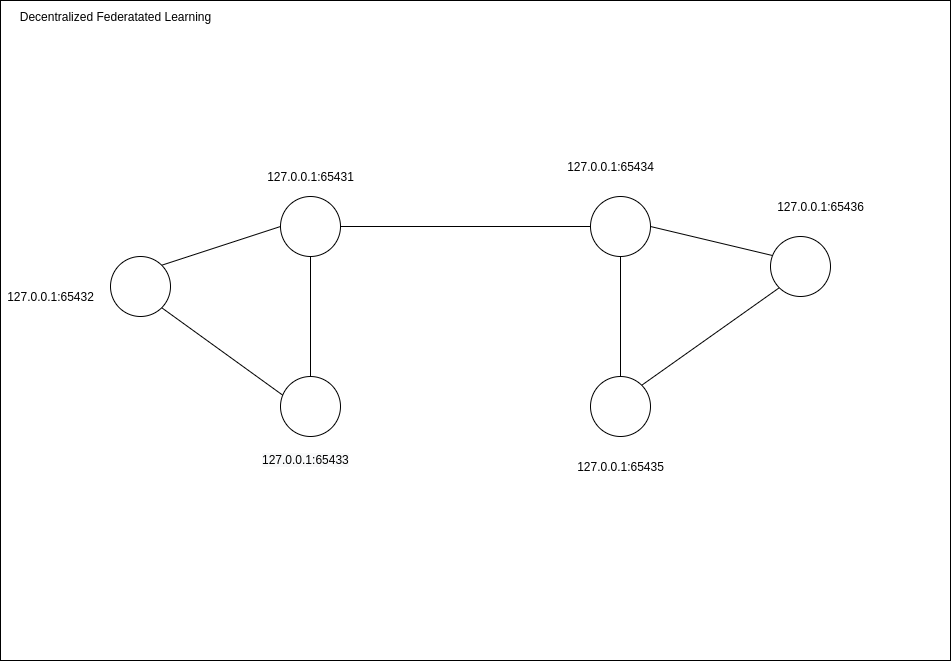

The diagram above was exported from draw.io. Its source (the exported page's mxGraphModel, read from the mxfile embedded in the PNG):
<mxGraphModel dx="1422" dy="788" grid="1" gridSize="10" guides="1" tooltips="1" connect="1" arrows="1" fold="1" page="1" pageScale="1" pageWidth="1169" pageHeight="827" math="0" shadow="0">
  <root>
    <mxCell id="0" />
    <mxCell id="1" parent="0" />
    <mxCell id="iwmhQBQpogmbjwbjRdgW-10" style="edgeStyle=none;rounded=0;orthogonalLoop=1;jettySize=auto;html=1;exitX=1;exitY=0.5;exitDx=0;exitDy=0;exitPerimeter=0;entryX=0;entryY=0.5;entryDx=0;entryDy=0;entryPerimeter=0;endArrow=none;endFill=0;" parent="1" source="iwmhQBQpogmbjwbjRdgW-1" target="iwmhQBQpogmbjwbjRdgW-4" edge="1">
      <mxGeometry relative="1" as="geometry" />
    </mxCell>
    <mxCell id="iwmhQBQpogmbjwbjRdgW-1" value="" style="verticalLabelPosition=bottom;verticalAlign=top;html=1;shape=mxgraph.flowchart.on-page_reference;" parent="1" vertex="1">
      <mxGeometry x="380" y="280" width="60" height="60" as="geometry" />
    </mxCell>
    <mxCell id="iwmhQBQpogmbjwbjRdgW-7" style="rounded=0;orthogonalLoop=1;jettySize=auto;html=1;exitX=0.855;exitY=0.145;exitDx=0;exitDy=0;exitPerimeter=0;entryX=0;entryY=0.5;entryDx=0;entryDy=0;entryPerimeter=0;endArrow=none;endFill=0;" parent="1" source="iwmhQBQpogmbjwbjRdgW-2" target="iwmhQBQpogmbjwbjRdgW-1" edge="1">
      <mxGeometry relative="1" as="geometry" />
    </mxCell>
    <mxCell id="iwmhQBQpogmbjwbjRdgW-8" style="edgeStyle=none;rounded=0;orthogonalLoop=1;jettySize=auto;html=1;exitX=0.855;exitY=0.855;exitDx=0;exitDy=0;exitPerimeter=0;entryX=0.067;entryY=0.333;entryDx=0;entryDy=0;entryPerimeter=0;endArrow=none;endFill=0;" parent="1" source="iwmhQBQpogmbjwbjRdgW-2" target="iwmhQBQpogmbjwbjRdgW-3" edge="1">
      <mxGeometry relative="1" as="geometry" />
    </mxCell>
    <mxCell id="iwmhQBQpogmbjwbjRdgW-2" value="" style="verticalLabelPosition=bottom;verticalAlign=top;html=1;shape=mxgraph.flowchart.on-page_reference;" parent="1" vertex="1">
      <mxGeometry x="210" y="340" width="60" height="60" as="geometry" />
    </mxCell>
    <mxCell id="iwmhQBQpogmbjwbjRdgW-9" style="edgeStyle=none;rounded=0;orthogonalLoop=1;jettySize=auto;html=1;exitX=0.5;exitY=0;exitDx=0;exitDy=0;exitPerimeter=0;entryX=0.5;entryY=1;entryDx=0;entryDy=0;entryPerimeter=0;endArrow=none;endFill=0;" parent="1" source="iwmhQBQpogmbjwbjRdgW-3" target="iwmhQBQpogmbjwbjRdgW-1" edge="1">
      <mxGeometry relative="1" as="geometry" />
    </mxCell>
    <mxCell id="iwmhQBQpogmbjwbjRdgW-3" value="" style="verticalLabelPosition=bottom;verticalAlign=top;html=1;shape=mxgraph.flowchart.on-page_reference;" parent="1" vertex="1">
      <mxGeometry x="380" y="460" width="60" height="60" as="geometry" />
    </mxCell>
    <mxCell id="iwmhQBQpogmbjwbjRdgW-11" style="edgeStyle=none;rounded=0;orthogonalLoop=1;jettySize=auto;html=1;exitX=0.5;exitY=1;exitDx=0;exitDy=0;exitPerimeter=0;entryX=0.5;entryY=0;entryDx=0;entryDy=0;entryPerimeter=0;endArrow=none;endFill=0;" parent="1" source="iwmhQBQpogmbjwbjRdgW-4" target="iwmhQBQpogmbjwbjRdgW-5" edge="1">
      <mxGeometry relative="1" as="geometry" />
    </mxCell>
    <mxCell id="iwmhQBQpogmbjwbjRdgW-12" style="edgeStyle=none;rounded=0;orthogonalLoop=1;jettySize=auto;html=1;exitX=1;exitY=0.5;exitDx=0;exitDy=0;exitPerimeter=0;entryX=0.033;entryY=0.317;entryDx=0;entryDy=0;entryPerimeter=0;endArrow=none;endFill=0;" parent="1" source="iwmhQBQpogmbjwbjRdgW-4" target="iwmhQBQpogmbjwbjRdgW-6" edge="1">
      <mxGeometry relative="1" as="geometry" />
    </mxCell>
    <mxCell id="iwmhQBQpogmbjwbjRdgW-4" value="" style="verticalLabelPosition=bottom;verticalAlign=top;html=1;shape=mxgraph.flowchart.on-page_reference;" parent="1" vertex="1">
      <mxGeometry x="690" y="280" width="60" height="60" as="geometry" />
    </mxCell>
    <mxCell id="iwmhQBQpogmbjwbjRdgW-13" style="edgeStyle=none;rounded=0;orthogonalLoop=1;jettySize=auto;html=1;exitX=0.855;exitY=0.145;exitDx=0;exitDy=0;exitPerimeter=0;entryX=0.145;entryY=0.855;entryDx=0;entryDy=0;entryPerimeter=0;endArrow=none;endFill=0;" parent="1" source="iwmhQBQpogmbjwbjRdgW-5" target="iwmhQBQpogmbjwbjRdgW-6" edge="1">
      <mxGeometry relative="1" as="geometry" />
    </mxCell>
    <mxCell id="iwmhQBQpogmbjwbjRdgW-5" value="" style="verticalLabelPosition=bottom;verticalAlign=top;html=1;shape=mxgraph.flowchart.on-page_reference;" parent="1" vertex="1">
      <mxGeometry x="690" y="460" width="60" height="60" as="geometry" />
    </mxCell>
    <mxCell id="iwmhQBQpogmbjwbjRdgW-6" value="" style="verticalLabelPosition=bottom;verticalAlign=top;html=1;shape=mxgraph.flowchart.on-page_reference;" parent="1" vertex="1">
      <mxGeometry x="870" y="320" width="60" height="60" as="geometry" />
    </mxCell>
    <mxCell id="iwmhQBQpogmbjwbjRdgW-14" value="127.0.0.1:65431" style="text;html=1;align=center;verticalAlign=middle;resizable=0;points=[];autosize=1;strokeColor=none;fillColor=none;" parent="1" vertex="1">
      <mxGeometry x="360" y="250" width="100" height="20" as="geometry" />
    </mxCell>
    <mxCell id="iwmhQBQpogmbjwbjRdgW-15" value="127.0.0.1:65432" style="text;html=1;align=center;verticalAlign=middle;resizable=0;points=[];autosize=1;strokeColor=none;fillColor=none;" parent="1" vertex="1">
      <mxGeometry x="100" y="370" width="100" height="20" as="geometry" />
    </mxCell>
    <mxCell id="iwmhQBQpogmbjwbjRdgW-16" value="&lt;span style=&quot;color: rgb(0 , 0 , 0) ; font-family: &amp;#34;helvetica&amp;#34; ; font-size: 12px ; font-style: normal ; font-weight: 400 ; letter-spacing: normal ; text-align: center ; text-indent: 0px ; text-transform: none ; word-spacing: 0px ; background-color: rgb(248 , 249 , 250) ; display: inline ; float: none&quot;&gt;127.0.0.1:65433&lt;/span&gt;" style="text;whiteSpace=wrap;html=1;" parent="1" vertex="1">
      <mxGeometry x="360" y="530" width="110" height="30" as="geometry" />
    </mxCell>
    <mxCell id="iwmhQBQpogmbjwbjRdgW-17" value="127.0.0.1:65434" style="text;html=1;align=center;verticalAlign=middle;resizable=0;points=[];autosize=1;strokeColor=none;fillColor=none;" parent="1" vertex="1">
      <mxGeometry x="660" y="240" width="100" height="20" as="geometry" />
    </mxCell>
    <mxCell id="iwmhQBQpogmbjwbjRdgW-18" value="127.0.0.1:65435" style="text;html=1;align=center;verticalAlign=middle;resizable=0;points=[];autosize=1;strokeColor=none;fillColor=none;" parent="1" vertex="1">
      <mxGeometry x="670" y="540" width="100" height="20" as="geometry" />
    </mxCell>
    <mxCell id="iwmhQBQpogmbjwbjRdgW-19" value="127.0.0.1:65436" style="text;html=1;align=center;verticalAlign=middle;resizable=0;points=[];autosize=1;strokeColor=none;fillColor=none;" parent="1" vertex="1">
      <mxGeometry x="870" y="280" width="100" height="20" as="geometry" />
    </mxCell>
    <mxCell id="iwmhQBQpogmbjwbjRdgW-21" value="" style="rounded=0;whiteSpace=wrap;html=1;fillColor=none;" parent="1" vertex="1">
      <mxGeometry x="100" y="84" width="950" height="660" as="geometry" />
    </mxCell>
    <mxCell id="iwmhQBQpogmbjwbjRdgW-22" value="Decentralized Federatated Learning" style="text;html=1;align=center;verticalAlign=middle;resizable=0;points=[];autosize=1;strokeColor=none;fillColor=none;" parent="1" vertex="1">
      <mxGeometry x="110" y="90" width="210" height="20" as="geometry" />
    </mxCell>
  </root>
</mxGraphModel>